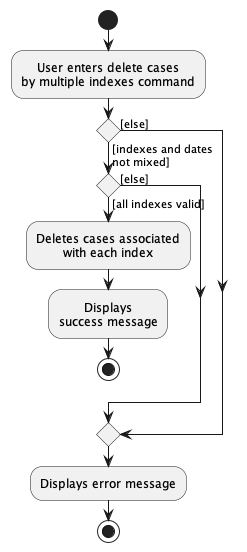

The diagram above was rendered by PlantUML. Its source (embedded in the PNG):
@startuml
skinparam defaultTextAlignment center

start
:User enters delete cases\nby multiple indexes command;
if () then ([indexes and dates\nnot mixed])
if () then ([all indexes valid])
    :Deletes cases associated\nwith each index;
    :Displays\nsuccess message;
    stop
else ([else])
endif
else ([else])
endif
:Displays error message;
stop
@enduml